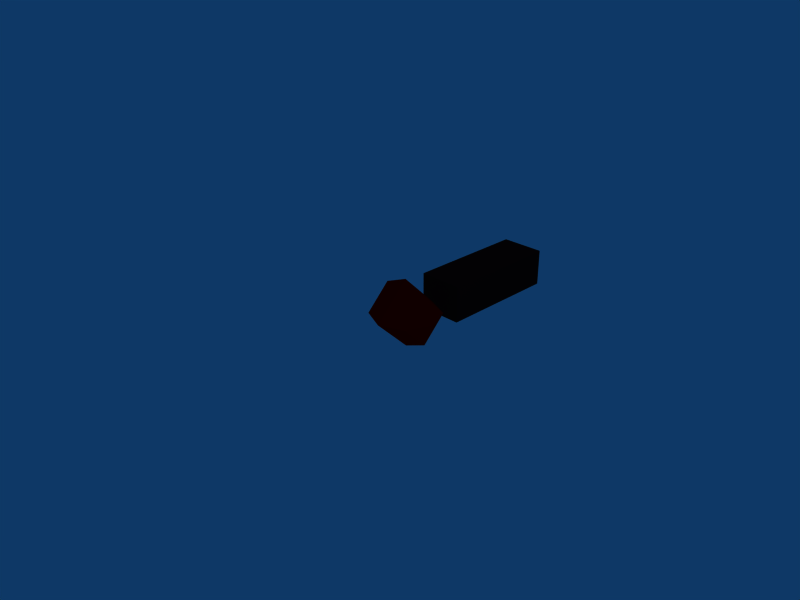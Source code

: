 # Source: exclamacao.blend  (saved by Blender 2.42.0; exported with 4.5.12 LTS)
import bpy
from mathutils import Matrix  # noqa: F401  (used for matrix-valued properties, if any)

bpy.ops.wm.read_factory_settings(use_empty=True)
scene = bpy.context.scene
scene.name = 'Scene'

# ---- collections
col_collection_1 = bpy.data.collections.new('Collection 1'); scene.collection.children.link(col_collection_1)

# ---- materials (node trees are filled in below, after node groups)
mat_material = bpy.data.materials.new('Material')
mat_material.alpha_threshold = 0.0
mat_material.diffuse_color = (1.0, 0.0, 0.0, 1.0)
mat_material.roughness = 0.5
mat_material.line_color = (0.0, 0.0, 0.0, 1.0)
mat_cima = bpy.data.materials.new('cima')
mat_cima.alpha_threshold = 0.0
mat_cima.diffuse_color = (0.159, 0.04154, 0.04154, 1.0)
mat_cima.roughness = 0.5
mat_cima.line_color = (0.0, 0.0, 0.0, 1.0)

# ---- material node trees

# ---- world
world_world = bpy.data.worlds.new('World'); scene.world = world_world
world_world.color = (0.05656, 0.2208, 0.4)
world_world.use_sun_shadow = False
world_world.sun_shadow_jitter_overblur = 0.0
world_world.cycles.sampling_method = 'MANUAL'
world_world.cycles.sample_map_resolution = 256

# ---- cameras
cam_camera = bpy.data.cameras.new('Camera')
cam_camera.passepartout_alpha = 0.2
cam_camera.clip_end = 100.0
cam_camera.lens = 35.0
cam_camera.ortho_scale = 7.314
cam_camera.show_passepartout = False
cam_camera.show_safe_areas = True
cam_camera.dof.focus_distance = 0.0
cam_camera.dof.aperture_fstop = 128.0

# ---- lights
light_spot = bpy.data.lights.new('Spot', 'POINT')
light_spot.transmission_factor = 0.0
light_spot.cutoff_distance = 30.0
light_spot.energy = 100.0
light_spot.shadow_buffer_clip_start = 1.001
light_spot.shadow_soft_size = 1.0
light_spot.shadow_maximum_resolution = 0.006
light_spot.use_absolute_resolution = True
light_spot.cycles.use_multiple_importance_sampling = False

# ---- meshes
me_sphere = bpy.data.meshes.new('Sphere')
me_sphere.from_pydata([(0.3004, 2.902e-08, 0.5583), (0.3004, -1.979e-08, -0.5583), (0.3004, 0.3948, -0.3948), (0.3004, 0.5583, -1.879e-08), (0.3004, 0.3948, 0.3948), (-0.09436, 4.89e-08, 0.3948), (-0.2579, 4.283e-08, -1.879e-08), (-0.09436, 1.438e-08, -0.3948), (0.3004, -0.3948, -0.3948), (0.3004, -0.5583, 3.001e-08), (0.3004, -0.3948, 0.3948), (0.6952, -3.218e-08, 0.3948), (0.8587, -7.182e-08, 3.001e-08), (0.6952, -6.669e-08, -0.3948)], [], [(1, 2, 13), (13, 2, 3, 12), (12, 3, 4, 11), (4, 0, 11), (5, 0, 4), (3, 6, 5, 4), (2, 7, 6, 3), (1, 7, 2), (1, 8, 7), (7, 8, 9, 6), (6, 9, 10, 5), (10, 0, 5), (11, 0, 10), (9, 12, 11, 10), (8, 13, 12, 9), (1, 13, 8)])
me_sphere.materials.append(mat_material)
me_sphere.use_remesh_preserve_volume = False
me_sphere.use_remesh_preserve_attributes = False
me_sphere.use_mirror_vertex_groups = False
me_sphere.update()
me_cube = bpy.data.meshes.new('Cube')
me_cube.from_pydata([(1.0, 1.0, -1.0), (1.0, -1.0, -1.0), (-1.0, -1.0, -1.0), (-1.0, 1.0, -1.0), (1.0, 1.0, 1.0), (1.0, -1.0, 1.0), (-1.0, -1.0, 1.0), (-1.0, 1.0, 1.0)], [], [(0, 1, 2, 3), (4, 7, 6, 5), (0, 4, 5, 1), (1, 5, 6, 2), (2, 6, 7, 3), (4, 0, 3, 7)])
me_cube.materials.append(mat_cima)
me_cube.use_remesh_preserve_volume = False
me_cube.use_remesh_preserve_attributes = False
me_cube.use_mirror_vertex_groups = False
me_cube.update()

# ---- objects
ob_sphere = bpy.data.objects.new('Sphere', me_sphere)
ob_cube = bpy.data.objects.new('Cube', me_cube)
ob_lamp = bpy.data.objects.new('Lamp', light_spot)
ob_camera = bpy.data.objects.new('Camera', cam_camera)

# ---- transforms, parenting, visibility, modifiers, constraints
ob_sphere.location = (0.02704, 0.7007, 0.002199)
ob_sphere.rotation_euler = (1.571, -0.0, 1.571)
ob_sphere.scale = (2.396, 2.396, 2.396)
ob_sphere.lock_rotations_4d = False
ob_sphere.empty_display_type = 'ARROWS'
ob_sphere.color = (0.0, 0.0, 0.0, 1.0)
ob_sphere.lineart.crease_threshold = 0.0
ob_cube.location = (0.02704, 5.568, 0.002199)
ob_cube.scale = (0.8601, 2.396, 0.7186)
ob_cube.lock_rotations_4d = False
ob_cube.empty_display_type = 'ARROWS'
ob_cube.color = (0.0, 0.0, 0.0, 1.0)
ob_cube.lineart.crease_threshold = 0.0
ob_lamp.location = (9.793, 2.431, 14.15)
ob_lamp.rotation_euler = (0.6503, 0.05522, 1.866)
ob_lamp.scale = (2.396, 2.396, 2.396)
ob_lamp.lock_rotations_4d = False
ob_lamp.empty_display_type = 'ARROWS'
ob_lamp.color = (0.0, 0.0, 0.0, 0.0)
ob_lamp.lineart.crease_threshold = 0.0
ob_camera.location = (17.95, -15.57, 12.81)
ob_camera.rotation_euler = (1.109, 0.01082, 0.8149)
ob_camera.scale = (2.396, 2.396, 2.396)
ob_camera.lock_rotations_4d = False
ob_camera.empty_display_type = 'ARROWS'
ob_camera.color = (0.0, 0.0, 0.0, 0.0)
ob_camera.display_type = 'WIRE'
ob_camera.lineart.crease_threshold = 0.0

# ---- collection membership
col_collection_1.objects.link(ob_sphere)
col_collection_1.objects.link(ob_cube)
col_collection_1.objects.link(ob_lamp)
col_collection_1.objects.link(ob_camera)

# ---- scene / render settings (as saved in the file)
scene.camera = ob_camera
scene.frame_start = 1; scene.frame_end = 250; scene.frame_set(1)
scene.render.engine = 'BLENDER_EEVEE_NEXT'
scene.render.image_settings.file_format = 'JPEG'
scene.render.image_settings.color_mode = 'RGB'
scene.render.image_settings.compression = 90
scene.render.resolution_x = 800
scene.render.resolution_y = 600
scene.render.pixel_aspect_x = 100.0
scene.render.pixel_aspect_y = 100.0
scene.render.fps = 25
scene.render.dither_intensity = 0.0
scene.render.use_compositing = False
scene.render.use_sequencer = False
scene.render.bake_bias = 0.0
scene.render.use_stamp_time = False
scene.render.use_stamp_date = False
scene.render.use_stamp_frame = False
scene.render.use_stamp_camera = False
scene.render.use_stamp_scene = False
scene.render.use_stamp_filename = False
scene.render.use_stamp_render_time = False
scene.render.stamp_font_size = 0
scene.cycles.use_denoising = False
scene.cycles.samples = 10
scene.cycles.sampling_pattern = 'TABULATED_SOBOL'
scene.cycles.light_sampling_threshold = 0.0
scene.cycles.use_adaptive_sampling = False
scene.cycles.use_light_tree = False
scene.cycles.blur_glossy = 0.0
scene.cycles.volume_bounces = 1
scene.cycles.pixel_filter_type = 'GAUSSIAN'
scene.cycles.sample_clamp_indirect = 0.0
scene.view_settings.view_transform = 'Raw'
bpy.context.view_layer.update()
